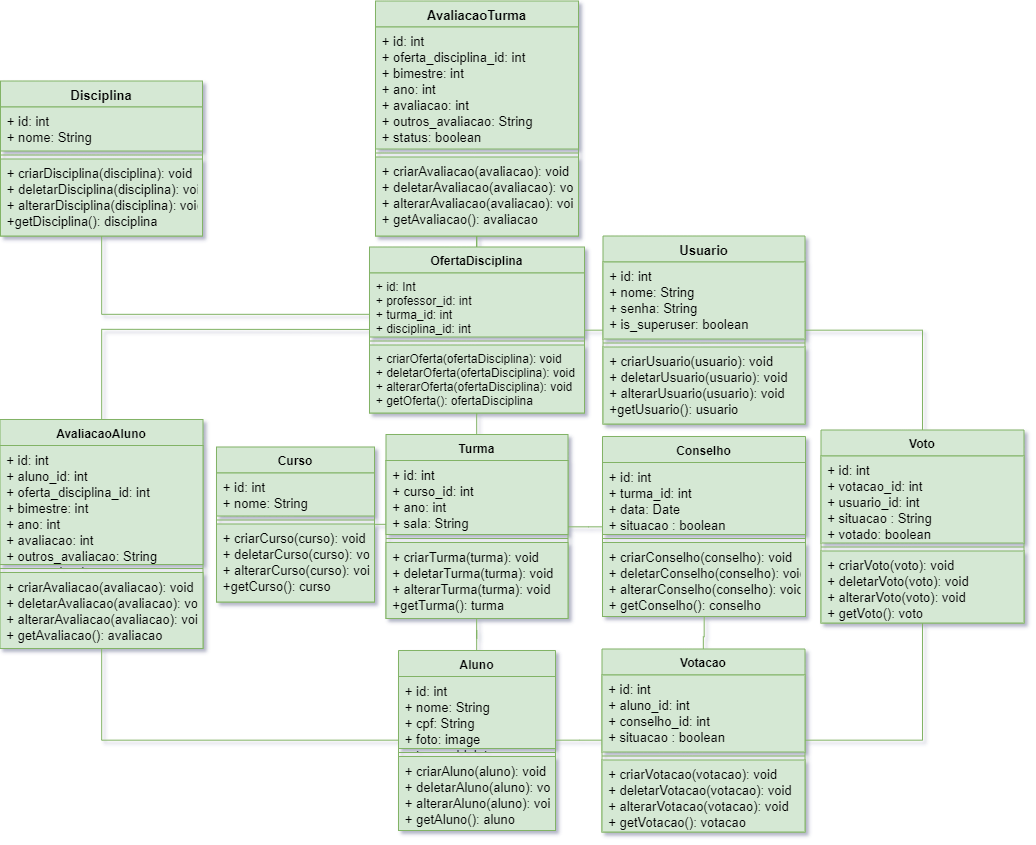

The diagram above was exported from draw.io. Its source (the exported page's mxGraphModel, read from the mxfile embedded in the PNG):
<mxGraphModel dx="1185" dy="662" grid="0" gridSize="10" guides="1" tooltips="1" connect="1" arrows="1" fold="1" page="1" pageScale="1" pageWidth="1390" pageHeight="980" background="none" math="0" shadow="1">
  <root>
    <mxCell id="0" />
    <mxCell id="1" parent="0" />
    <mxCell id="gdNZ5X3_wWdlGTIyl_jl-19" style="edgeStyle=orthogonalEdgeStyle;rounded=0;orthogonalLoop=1;jettySize=auto;html=1;endArrow=none;endFill=0;fillColor=#d5e8d4;strokeColor=#82b366;" edge="1" parent="1" source="1IPOoG7eX7cL7211LriA-1" target="1IPOoG7eX7cL7211LriA-51">
      <mxGeometry relative="1" as="geometry" />
    </mxCell>
    <mxCell id="gdNZ5X3_wWdlGTIyl_jl-33" value="" style="edgeStyle=orthogonalEdgeStyle;rounded=0;orthogonalLoop=1;jettySize=auto;html=1;endArrow=none;endFill=0;fillColor=#d5e8d4;strokeColor=#82b366;" edge="1" parent="1" source="1IPOoG7eX7cL7211LriA-1" target="1IPOoG7eX7cL7211LriA-23">
      <mxGeometry relative="1" as="geometry" />
    </mxCell>
    <mxCell id="1IPOoG7eX7cL7211LriA-1" value="Usuario" style="swimlane;fontStyle=1;align=center;verticalAlign=top;childLayout=stackLayout;horizontal=1;startSize=26;horizontalStack=0;resizeParent=1;resizeParentMax=0;resizeLast=0;collapsible=1;marginBottom=0;fillColor=#d5e8d4;strokeColor=#82b366;fontSize=13;" parent="1" vertex="1">
      <mxGeometry x="800.5" y="285.5" width="202" height="188" as="geometry" />
    </mxCell>
    <mxCell id="1IPOoG7eX7cL7211LriA-2" value="+ id: int&#10;+ nome: String&#10;+ senha: String&#10;+ is_superuser: boolean&#10;" style="text;strokeColor=#82b366;fillColor=#d5e8d4;align=left;verticalAlign=top;spacingLeft=4;spacingRight=4;overflow=hidden;rotatable=0;points=[[0,0.5],[1,0.5]];portConstraint=eastwest;fontSize=13;" parent="1IPOoG7eX7cL7211LriA-1" vertex="1">
      <mxGeometry y="26" width="202" height="77" as="geometry" />
    </mxCell>
    <mxCell id="1IPOoG7eX7cL7211LriA-3" value="" style="line;strokeWidth=1;fillColor=#d5e8d4;align=left;verticalAlign=middle;spacingTop=-1;spacingLeft=3;spacingRight=3;rotatable=0;labelPosition=right;points=[];portConstraint=eastwest;strokeColor=#82b366;" parent="1IPOoG7eX7cL7211LriA-1" vertex="1">
      <mxGeometry y="103" width="202" height="8" as="geometry" />
    </mxCell>
    <mxCell id="1IPOoG7eX7cL7211LriA-4" value="+ criarUsuario(usuario): void&#10;+ deletarUsuario(usuario): void&#10;+ alterarUsuario(usuario): void&#10;+getUsuario(): usuario" style="text;strokeColor=#82b366;fillColor=#d5e8d4;align=left;verticalAlign=top;spacingLeft=4;spacingRight=4;overflow=hidden;rotatable=0;points=[[0,0.5],[1,0.5]];portConstraint=eastwest;fontSize=13;" parent="1IPOoG7eX7cL7211LriA-1" vertex="1">
      <mxGeometry y="111" width="202" height="77" as="geometry" />
    </mxCell>
    <mxCell id="1IPOoG7eX7cL7211LriA-5" value="Disciplina" style="swimlane;fontStyle=1;align=center;verticalAlign=top;childLayout=stackLayout;horizontal=1;startSize=26;horizontalStack=0;resizeParent=1;resizeParentMax=0;resizeLast=0;collapsible=1;marginBottom=0;fillColor=#d5e8d4;strokeColor=#82b366;fontSize=13;" parent="1" vertex="1">
      <mxGeometry x="198" y="130.5" width="202" height="155" as="geometry" />
    </mxCell>
    <mxCell id="1IPOoG7eX7cL7211LriA-6" value="+ id: int&#10;+ nome: String&#10;" style="text;strokeColor=#82b366;fillColor=#d5e8d4;align=left;verticalAlign=top;spacingLeft=4;spacingRight=4;overflow=hidden;rotatable=0;points=[[0,0.5],[1,0.5]];portConstraint=eastwest;fontSize=13;" parent="1IPOoG7eX7cL7211LriA-5" vertex="1">
      <mxGeometry y="26" width="202" height="44" as="geometry" />
    </mxCell>
    <mxCell id="1IPOoG7eX7cL7211LriA-7" value="" style="line;strokeWidth=1;fillColor=#d5e8d4;align=left;verticalAlign=middle;spacingTop=-1;spacingLeft=3;spacingRight=3;rotatable=0;labelPosition=right;points=[];portConstraint=eastwest;strokeColor=#82b366;" parent="1IPOoG7eX7cL7211LriA-5" vertex="1">
      <mxGeometry y="70" width="202" height="8" as="geometry" />
    </mxCell>
    <mxCell id="1IPOoG7eX7cL7211LriA-8" value="+ criarDisciplina(disciplina): void&#10;+ deletarDisciplina(disciplina): void&#10;+ alterarDisciplina(disciplina): void&#10;+getDisciplina(): disciplina" style="text;strokeColor=#82b366;fillColor=#d5e8d4;align=left;verticalAlign=top;spacingLeft=4;spacingRight=4;overflow=hidden;rotatable=0;points=[[0,0.5],[1,0.5]];portConstraint=eastwest;fontSize=13;" parent="1IPOoG7eX7cL7211LriA-5" vertex="1">
      <mxGeometry y="78" width="202" height="77" as="geometry" />
    </mxCell>
    <mxCell id="gdNZ5X3_wWdlGTIyl_jl-21" style="edgeStyle=orthogonalEdgeStyle;rounded=0;orthogonalLoop=1;jettySize=auto;html=1;endArrow=none;endFill=0;fillColor=#d5e8d4;strokeColor=#82b366;" edge="1" parent="1" source="1IPOoG7eX7cL7211LriA-13">
      <mxGeometry relative="1" as="geometry">
        <mxPoint x="596" y="566.5294117647059" as="targetPoint" />
      </mxGeometry>
    </mxCell>
    <mxCell id="1IPOoG7eX7cL7211LriA-13" value="Curso" style="swimlane;fontStyle=1;align=center;verticalAlign=top;childLayout=stackLayout;horizontal=1;startSize=26;horizontalStack=0;resizeParent=1;resizeParentMax=0;resizeLast=0;collapsible=1;marginBottom=0;fillColor=#d5e8d4;strokeColor=#82b366;" parent="1" vertex="1">
      <mxGeometry x="414" y="496.5" width="158" height="155" as="geometry" />
    </mxCell>
    <mxCell id="1IPOoG7eX7cL7211LriA-14" value="+ id: int&#10;+ nome: String&#10;" style="text;strokeColor=#82b366;fillColor=#d5e8d4;align=left;verticalAlign=top;spacingLeft=4;spacingRight=4;overflow=hidden;rotatable=0;points=[[0,0.5],[1,0.5]];portConstraint=eastwest;fontSize=13;" parent="1IPOoG7eX7cL7211LriA-13" vertex="1">
      <mxGeometry y="26" width="158" height="43" as="geometry" />
    </mxCell>
    <mxCell id="1IPOoG7eX7cL7211LriA-15" value="" style="line;strokeWidth=1;fillColor=#d5e8d4;align=left;verticalAlign=middle;spacingTop=-1;spacingLeft=3;spacingRight=3;rotatable=0;labelPosition=right;points=[];portConstraint=eastwest;strokeColor=#82b366;" parent="1IPOoG7eX7cL7211LriA-13" vertex="1">
      <mxGeometry y="69" width="158" height="8" as="geometry" />
    </mxCell>
    <mxCell id="1IPOoG7eX7cL7211LriA-16" value="+ criarCurso(curso): void&#10;+ deletarCurso(curso): void&#10;+ alterarCurso(curso): void&#10;+getCurso(): curso" style="text;strokeColor=#82b366;fillColor=#d5e8d4;align=left;verticalAlign=top;spacingLeft=4;spacingRight=4;overflow=hidden;rotatable=0;points=[[0,0.5],[1,0.5]];portConstraint=eastwest;fontSize=13;" parent="1IPOoG7eX7cL7211LriA-13" vertex="1">
      <mxGeometry y="77" width="158" height="78" as="geometry" />
    </mxCell>
    <mxCell id="gdNZ5X3_wWdlGTIyl_jl-11" style="edgeStyle=orthogonalEdgeStyle;rounded=0;orthogonalLoop=1;jettySize=auto;html=1;endArrow=none;endFill=0;fillColor=#d5e8d4;strokeColor=#82b366;" edge="1" parent="1" source="1IPOoG7eX7cL7211LriA-18" target="1IPOoG7eX7cL7211LriA-22">
      <mxGeometry relative="1" as="geometry" />
    </mxCell>
    <mxCell id="gdNZ5X3_wWdlGTIyl_jl-16" style="edgeStyle=orthogonalEdgeStyle;rounded=0;orthogonalLoop=1;jettySize=auto;html=1;endArrow=none;endFill=0;fillColor=#d5e8d4;strokeColor=#82b366;" edge="1" parent="1" source="1IPOoG7eX7cL7211LriA-18" target="1IPOoG7eX7cL7211LriA-27">
      <mxGeometry relative="1" as="geometry">
        <mxPoint x="674.1724137931035" y="698" as="sourcePoint" />
      </mxGeometry>
    </mxCell>
    <mxCell id="1IPOoG7eX7cL7211LriA-18" value="Turma" style="swimlane;fontStyle=1;align=center;verticalAlign=top;childLayout=stackLayout;horizontal=1;startSize=26;horizontalStack=0;resizeParent=1;resizeParentMax=0;resizeLast=0;collapsible=1;marginBottom=0;fillColor=#d5e8d4;strokeColor=#82b366;" parent="1" vertex="1">
      <mxGeometry x="583.5" y="484" width="182" height="184" as="geometry" />
    </mxCell>
    <mxCell id="1IPOoG7eX7cL7211LriA-19" value="+ id: int&#10;+ curso_id: int&#10;+ ano: int&#10;+ sala: String&#10;&#10;" style="text;strokeColor=#82b366;fillColor=#d5e8d4;align=left;verticalAlign=top;spacingLeft=4;spacingRight=4;overflow=hidden;rotatable=0;points=[[0,0.5],[1,0.5]];portConstraint=eastwest;fontSize=13;" parent="1IPOoG7eX7cL7211LriA-18" vertex="1">
      <mxGeometry y="26" width="182" height="74" as="geometry" />
    </mxCell>
    <mxCell id="1IPOoG7eX7cL7211LriA-20" value="" style="line;strokeWidth=1;fillColor=#d5e8d4;align=left;verticalAlign=middle;spacingTop=-1;spacingLeft=3;spacingRight=3;rotatable=0;labelPosition=right;points=[];portConstraint=eastwest;strokeColor=#82b366;" parent="1IPOoG7eX7cL7211LriA-18" vertex="1">
      <mxGeometry y="100" width="182" height="8" as="geometry" />
    </mxCell>
    <mxCell id="1IPOoG7eX7cL7211LriA-21" value="+ criarTurma(turma): void&#10;+ deletarTurma(turma): void&#10;+ alterarTurma(turma): void&#10;+getTurma(): turma" style="text;strokeColor=#82b366;fillColor=#d5e8d4;align=left;verticalAlign=top;spacingLeft=4;spacingRight=4;overflow=hidden;rotatable=0;points=[[0,0.5],[1,0.5]];portConstraint=eastwest;fontSize=13;" parent="1IPOoG7eX7cL7211LriA-18" vertex="1">
      <mxGeometry y="108" width="182" height="76" as="geometry" />
    </mxCell>
    <mxCell id="gdNZ5X3_wWdlGTIyl_jl-24" style="edgeStyle=orthogonalEdgeStyle;rounded=0;orthogonalLoop=1;jettySize=auto;html=1;endArrow=none;endFill=0;fillColor=#d5e8d4;strokeColor=#82b366;" edge="1" parent="1" source="1IPOoG7eX7cL7211LriA-22" target="1IPOoG7eX7cL7211LriA-35">
      <mxGeometry relative="1" as="geometry" />
    </mxCell>
    <mxCell id="gdNZ5X3_wWdlGTIyl_jl-25" style="edgeStyle=orthogonalEdgeStyle;rounded=0;orthogonalLoop=1;jettySize=auto;html=1;entryX=0.5;entryY=0;entryDx=0;entryDy=0;endArrow=none;endFill=0;fillColor=#d5e8d4;strokeColor=#82b366;" edge="1" parent="1" target="1IPOoG7eX7cL7211LriA-31">
      <mxGeometry relative="1" as="geometry">
        <mxPoint x="579.5" y="378.9411764705883" as="sourcePoint" />
      </mxGeometry>
    </mxCell>
    <mxCell id="1IPOoG7eX7cL7211LriA-22" value="OfertaDisciplina" style="swimlane;fontStyle=1;align=center;verticalAlign=top;childLayout=stackLayout;horizontal=1;startSize=26;horizontalStack=0;resizeParent=1;resizeParentMax=0;resizeLast=0;collapsible=1;marginBottom=0;fillColor=#d5e8d4;strokeColor=#82b366;" parent="1" vertex="1">
      <mxGeometry x="567" y="296.5" width="215" height="166" as="geometry" />
    </mxCell>
    <mxCell id="1IPOoG7eX7cL7211LriA-23" value="+ id: Int&#10;+ professor_id: int&#10;+ turma_id: int&#10;+ disciplina_id: int&#10;&#10;" style="text;strokeColor=#82b366;fillColor=#d5e8d4;align=left;verticalAlign=top;spacingLeft=4;spacingRight=4;overflow=hidden;rotatable=0;points=[[0,0.5],[1,0.5]];portConstraint=eastwest;" parent="1IPOoG7eX7cL7211LriA-22" vertex="1">
      <mxGeometry y="26" width="215" height="64" as="geometry" />
    </mxCell>
    <mxCell id="1IPOoG7eX7cL7211LriA-24" value="" style="line;strokeWidth=1;fillColor=#d5e8d4;align=left;verticalAlign=middle;spacingTop=-1;spacingLeft=3;spacingRight=3;rotatable=0;labelPosition=right;points=[];portConstraint=eastwest;strokeColor=#82b366;" parent="1IPOoG7eX7cL7211LriA-22" vertex="1">
      <mxGeometry y="90" width="215" height="8" as="geometry" />
    </mxCell>
    <mxCell id="1IPOoG7eX7cL7211LriA-25" value="+ criarOferta(ofertaDisciplina): void&#10;+ deletarOferta(ofertaDisciplina): void&#10;+ alterarOferta(ofertaDisciplina): void&#10;+ getOferta(): ofertaDisciplina" style="text;strokeColor=#82b366;fillColor=#d5e8d4;align=left;verticalAlign=top;spacingLeft=4;spacingRight=4;overflow=hidden;rotatable=0;points=[[0,0.5],[1,0.5]];portConstraint=eastwest;" parent="1IPOoG7eX7cL7211LriA-22" vertex="1">
      <mxGeometry y="98" width="215" height="68" as="geometry" />
    </mxCell>
    <mxCell id="gdNZ5X3_wWdlGTIyl_jl-17" style="edgeStyle=orthogonalEdgeStyle;rounded=0;orthogonalLoop=1;jettySize=auto;html=1;endArrow=none;endFill=0;fillColor=#d5e8d4;strokeColor=#82b366;" edge="1" parent="1" source="1IPOoG7eX7cL7211LriA-27" target="1IPOoG7eX7cL7211LriA-47">
      <mxGeometry relative="1" as="geometry">
        <mxPoint x="809.5" y="782.5294117647059" as="targetPoint" />
      </mxGeometry>
    </mxCell>
    <mxCell id="gdNZ5X3_wWdlGTIyl_jl-26" style="edgeStyle=orthogonalEdgeStyle;rounded=0;orthogonalLoop=1;jettySize=auto;html=1;endArrow=none;endFill=0;fillColor=#d5e8d4;strokeColor=#82b366;entryX=0.5;entryY=1;entryDx=0;entryDy=0;" edge="1" parent="1" source="1IPOoG7eX7cL7211LriA-27" target="1IPOoG7eX7cL7211LriA-31">
      <mxGeometry relative="1" as="geometry" />
    </mxCell>
    <mxCell id="1IPOoG7eX7cL7211LriA-27" value="Aluno" style="swimlane;fontStyle=1;align=center;verticalAlign=top;childLayout=stackLayout;horizontal=1;startSize=26;horizontalStack=0;resizeParent=1;resizeParentMax=0;resizeLast=0;collapsible=1;marginBottom=0;fillColor=#d5e8d4;strokeColor=#82b366;" parent="1" vertex="1">
      <mxGeometry x="596" y="700" width="157" height="180" as="geometry" />
    </mxCell>
    <mxCell id="1IPOoG7eX7cL7211LriA-28" value="+ id: int&#10;+ nome: String&#10;+ cpf: String&#10;+ foto: image&#10;+ turma_id: int&#10;&#10;" style="text;strokeColor=#82b366;fillColor=#d5e8d4;align=left;verticalAlign=top;spacingLeft=4;spacingRight=4;overflow=hidden;rotatable=0;points=[[0,0.5],[1,0.5]];portConstraint=eastwest;fontSize=13;" parent="1IPOoG7eX7cL7211LriA-27" vertex="1">
      <mxGeometry y="26" width="157" height="72" as="geometry" />
    </mxCell>
    <mxCell id="1IPOoG7eX7cL7211LriA-29" value="" style="line;strokeWidth=1;fillColor=#d5e8d4;align=left;verticalAlign=middle;spacingTop=-1;spacingLeft=3;spacingRight=3;rotatable=0;labelPosition=right;points=[];portConstraint=eastwest;strokeColor=#82b366;" parent="1IPOoG7eX7cL7211LriA-27" vertex="1">
      <mxGeometry y="98" width="157" height="8" as="geometry" />
    </mxCell>
    <mxCell id="1IPOoG7eX7cL7211LriA-30" value="+ criarAluno(aluno): void&#10;+ deletarAluno(aluno): void&#10;+ alterarAluno(aluno): void&#10;+ getAluno(): aluno" style="text;strokeColor=#82b366;fillColor=#d5e8d4;align=left;verticalAlign=top;spacingLeft=4;spacingRight=4;overflow=hidden;rotatable=0;points=[[0,0.5],[1,0.5]];portConstraint=eastwest;fontSize=13;" parent="1IPOoG7eX7cL7211LriA-27" vertex="1">
      <mxGeometry y="106" width="157" height="74" as="geometry" />
    </mxCell>
    <mxCell id="1IPOoG7eX7cL7211LriA-31" value="AvaliacaoAluno" style="swimlane;fontStyle=1;align=center;verticalAlign=top;childLayout=stackLayout;horizontal=1;startSize=26;horizontalStack=0;resizeParent=1;resizeParentMax=0;resizeLast=0;collapsible=1;marginBottom=0;fillColor=#d5e8d4;strokeColor=#82b366;" parent="1" vertex="1">
      <mxGeometry x="197.5" y="469" width="203" height="229" as="geometry" />
    </mxCell>
    <mxCell id="1IPOoG7eX7cL7211LriA-32" value="+ id: int&#10;+ aluno_id: int&#10;+ oferta_disciplina_id: int&#10;+ bimestre: int&#10;+ ano: int&#10;+ avaliacao: int&#10;+ outros_avaliacao: String&#10;+ status: boolean&#10;&#10;" style="text;strokeColor=#82b366;fillColor=#d5e8d4;align=left;verticalAlign=top;spacingLeft=4;spacingRight=4;overflow=hidden;rotatable=0;points=[[0,0.5],[1,0.5]];portConstraint=eastwest;fontSize=13;" parent="1IPOoG7eX7cL7211LriA-31" vertex="1">
      <mxGeometry y="26" width="203" height="119" as="geometry" />
    </mxCell>
    <mxCell id="1IPOoG7eX7cL7211LriA-33" value="" style="line;strokeWidth=1;fillColor=#d5e8d4;align=left;verticalAlign=middle;spacingTop=-1;spacingLeft=3;spacingRight=3;rotatable=0;labelPosition=right;points=[];portConstraint=eastwest;strokeColor=#82b366;" parent="1IPOoG7eX7cL7211LriA-31" vertex="1">
      <mxGeometry y="145" width="203" height="8" as="geometry" />
    </mxCell>
    <mxCell id="1IPOoG7eX7cL7211LriA-34" value="+ criarAvaliacao(avaliacao): void&#10;+ deletarAvaliacao(avaliacao): void&#10;+ alterarAvaliacao(avaliacao): void&#10;+ getAvaliacao(): avaliacao" style="text;strokeColor=#82b366;fillColor=#d5e8d4;align=left;verticalAlign=top;spacingLeft=4;spacingRight=4;overflow=hidden;rotatable=0;points=[[0,0.5],[1,0.5]];portConstraint=eastwest;fontSize=13;" parent="1IPOoG7eX7cL7211LriA-31" vertex="1">
      <mxGeometry y="153" width="203" height="76" as="geometry" />
    </mxCell>
    <mxCell id="1IPOoG7eX7cL7211LriA-35" value="AvaliacaoTurma" style="swimlane;fontStyle=1;align=center;verticalAlign=top;childLayout=stackLayout;horizontal=1;startSize=26;horizontalStack=0;resizeParent=1;resizeParentMax=0;resizeLast=0;collapsible=1;marginBottom=0;fillColor=#d5e8d4;strokeColor=#82b366;fontSize=13;" parent="1" vertex="1">
      <mxGeometry x="573" y="50.5" width="203" height="235" as="geometry" />
    </mxCell>
    <mxCell id="1IPOoG7eX7cL7211LriA-36" value="+ id: int&#10;+ oferta_disciplina_id: int&#10;+ bimestre: int&#10;+ ano: int&#10;+ avaliacao: int&#10;+ outros_avaliacao: String&#10;+ status: boolean&#10;&#10;" style="text;strokeColor=#82b366;fillColor=#d5e8d4;align=left;verticalAlign=top;spacingLeft=4;spacingRight=4;overflow=hidden;rotatable=0;points=[[0,0.5],[1,0.5]];portConstraint=eastwest;fontSize=13;" parent="1IPOoG7eX7cL7211LriA-35" vertex="1">
      <mxGeometry y="26" width="203" height="122" as="geometry" />
    </mxCell>
    <mxCell id="1IPOoG7eX7cL7211LriA-37" value="" style="line;strokeWidth=1;fillColor=#d5e8d4;align=left;verticalAlign=middle;spacingTop=-1;spacingLeft=3;spacingRight=3;rotatable=0;labelPosition=right;points=[];portConstraint=eastwest;strokeColor=#82b366;" parent="1IPOoG7eX7cL7211LriA-35" vertex="1">
      <mxGeometry y="148" width="203" height="8" as="geometry" />
    </mxCell>
    <mxCell id="1IPOoG7eX7cL7211LriA-38" value="+ criarAvaliacao(avaliacao): void&#10;+ deletarAvaliacao(avaliacao): void&#10;+ alterarAvaliacao(avaliacao): void&#10;+ getAvaliacao(): avaliacao" style="text;strokeColor=#82b366;fillColor=#d5e8d4;align=left;verticalAlign=top;spacingLeft=4;spacingRight=4;overflow=hidden;rotatable=0;points=[[0,0.5],[1,0.5]];portConstraint=eastwest;fontSize=13;" parent="1IPOoG7eX7cL7211LriA-35" vertex="1">
      <mxGeometry y="156" width="203" height="79" as="geometry" />
    </mxCell>
    <mxCell id="gdNZ5X3_wWdlGTIyl_jl-23" style="edgeStyle=orthogonalEdgeStyle;rounded=0;orthogonalLoop=1;jettySize=auto;html=1;entryX=0.5;entryY=0;entryDx=0;entryDy=0;endArrow=none;endFill=0;fillColor=#d5e8d4;strokeColor=#82b366;" edge="1" parent="1" source="1IPOoG7eX7cL7211LriA-39" target="1IPOoG7eX7cL7211LriA-47">
      <mxGeometry relative="1" as="geometry" />
    </mxCell>
    <mxCell id="1IPOoG7eX7cL7211LriA-39" value="Conselho" style="swimlane;fontStyle=1;align=center;verticalAlign=top;childLayout=stackLayout;horizontal=1;startSize=26;horizontalStack=0;resizeParent=1;resizeParentMax=0;resizeLast=0;collapsible=1;marginBottom=0;fillColor=#d5e8d4;strokeColor=#82b366;" parent="1" vertex="1">
      <mxGeometry x="800" y="486" width="203" height="180" as="geometry" />
    </mxCell>
    <mxCell id="1IPOoG7eX7cL7211LriA-40" value="+ id: int&#10;+ turma_id: int&#10;+ data: Date&#10;+ situacao : boolean&#10;&#10;" style="text;strokeColor=#82b366;fillColor=#d5e8d4;align=left;verticalAlign=top;spacingLeft=4;spacingRight=4;overflow=hidden;rotatable=0;points=[[0,0.5],[1,0.5]];portConstraint=eastwest;fontSize=13;" parent="1IPOoG7eX7cL7211LriA-39" vertex="1">
      <mxGeometry y="26" width="203" height="72" as="geometry" />
    </mxCell>
    <mxCell id="1IPOoG7eX7cL7211LriA-41" value="" style="line;strokeWidth=1;fillColor=#d5e8d4;align=left;verticalAlign=middle;spacingTop=-1;spacingLeft=3;spacingRight=3;rotatable=0;labelPosition=right;points=[];portConstraint=eastwest;strokeColor=#82b366;" parent="1IPOoG7eX7cL7211LriA-39" vertex="1">
      <mxGeometry y="98" width="203" height="8" as="geometry" />
    </mxCell>
    <mxCell id="1IPOoG7eX7cL7211LriA-42" value="+ criarConselho(conselho): void&#10;+ deletarConselho(conselho): void&#10;+ alterarConselho(conselho): void&#10;+ getConselho(): conselho" style="text;strokeColor=#82b366;fillColor=#d5e8d4;align=left;verticalAlign=top;spacingLeft=4;spacingRight=4;overflow=hidden;rotatable=0;points=[[0,0.5],[1,0.5]];portConstraint=eastwest;fontSize=13;" parent="1IPOoG7eX7cL7211LriA-39" vertex="1">
      <mxGeometry y="106" width="203" height="74" as="geometry" />
    </mxCell>
    <mxCell id="gdNZ5X3_wWdlGTIyl_jl-20" style="edgeStyle=orthogonalEdgeStyle;rounded=0;orthogonalLoop=1;jettySize=auto;html=1;endArrow=none;endFill=0;fillColor=#d5e8d4;strokeColor=#82b366;" edge="1" parent="1" source="1IPOoG7eX7cL7211LriA-47" target="1IPOoG7eX7cL7211LriA-51">
      <mxGeometry relative="1" as="geometry" />
    </mxCell>
    <mxCell id="1IPOoG7eX7cL7211LriA-47" value="Votacao" style="swimlane;fontStyle=1;align=center;verticalAlign=top;childLayout=stackLayout;horizontal=1;startSize=26;horizontalStack=0;resizeParent=1;resizeParentMax=0;resizeLast=0;collapsible=1;marginBottom=0;fillColor=#d5e8d4;strokeColor=#82b366;" parent="1" vertex="1">
      <mxGeometry x="799.5" y="698.5" width="203" height="183" as="geometry" />
    </mxCell>
    <mxCell id="1IPOoG7eX7cL7211LriA-48" value="+ id: int&#10;+ aluno_id: int&#10;+ conselho_id: int&#10;+ situacao : boolean&#10;&#10;" style="text;strokeColor=#82b366;fillColor=#d5e8d4;align=left;verticalAlign=top;spacingLeft=4;spacingRight=4;overflow=hidden;rotatable=0;points=[[0,0.5],[1,0.5]];portConstraint=eastwest;fontSize=13;" parent="1IPOoG7eX7cL7211LriA-47" vertex="1">
      <mxGeometry y="26" width="203" height="77" as="geometry" />
    </mxCell>
    <mxCell id="1IPOoG7eX7cL7211LriA-49" value="" style="line;strokeWidth=1;fillColor=#d5e8d4;align=left;verticalAlign=middle;spacingTop=-1;spacingLeft=3;spacingRight=3;rotatable=0;labelPosition=right;points=[];portConstraint=eastwest;strokeColor=#82b366;" parent="1IPOoG7eX7cL7211LriA-47" vertex="1">
      <mxGeometry y="103" width="203" height="8" as="geometry" />
    </mxCell>
    <mxCell id="1IPOoG7eX7cL7211LriA-50" value="+ criarVotacao(votacao): void&#10;+ deletarVotacao(votacao): void&#10;+ alterarVotacao(votacao): void&#10;+ getVotacao(): votacao" style="text;strokeColor=#82b366;fillColor=#d5e8d4;align=left;verticalAlign=top;spacingLeft=4;spacingRight=4;overflow=hidden;rotatable=0;points=[[0,0.5],[1,0.5]];portConstraint=eastwest;fontSize=13;" parent="1IPOoG7eX7cL7211LriA-47" vertex="1">
      <mxGeometry y="111" width="203" height="72" as="geometry" />
    </mxCell>
    <mxCell id="1IPOoG7eX7cL7211LriA-51" value="Voto" style="swimlane;fontStyle=1;align=center;verticalAlign=top;childLayout=stackLayout;horizontal=1;startSize=26;horizontalStack=0;resizeParent=1;resizeParentMax=0;resizeLast=0;collapsible=1;marginBottom=0;fillColor=#d5e8d4;strokeColor=#82b366;" parent="1" vertex="1">
      <mxGeometry x="1018.5" y="479.5" width="203" height="193" as="geometry" />
    </mxCell>
    <mxCell id="1IPOoG7eX7cL7211LriA-52" value="+ id: int&#10;+ votacao_id: int&#10;+ usuario_id: int&#10;+ situacao : String&#10;+ votado: boolean&#10;" style="text;strokeColor=#82b366;fillColor=#d5e8d4;align=left;verticalAlign=top;spacingLeft=4;spacingRight=4;overflow=hidden;rotatable=0;points=[[0,0.5],[1,0.5]];portConstraint=eastwest;fontSize=13;" parent="1IPOoG7eX7cL7211LriA-51" vertex="1">
      <mxGeometry y="26" width="203" height="87" as="geometry" />
    </mxCell>
    <mxCell id="1IPOoG7eX7cL7211LriA-53" value="" style="line;strokeWidth=1;fillColor=#d5e8d4;align=left;verticalAlign=middle;spacingTop=-1;spacingLeft=3;spacingRight=3;rotatable=0;labelPosition=right;points=[];portConstraint=eastwest;strokeColor=#82b366;" parent="1IPOoG7eX7cL7211LriA-51" vertex="1">
      <mxGeometry y="113" width="203" height="8" as="geometry" />
    </mxCell>
    <mxCell id="1IPOoG7eX7cL7211LriA-54" value="+ criarVoto(voto): void&#10;+ deletarVoto(voto): void&#10;+ alterarVoto(voto): void&#10;+ getVoto(): voto&#10;" style="text;strokeColor=#82b366;fillColor=#d5e8d4;align=left;verticalAlign=top;spacingLeft=4;spacingRight=4;overflow=hidden;rotatable=0;points=[[0,0.5],[1,0.5]];portConstraint=eastwest;fontSize=13;" parent="1IPOoG7eX7cL7211LriA-51" vertex="1">
      <mxGeometry y="121" width="203" height="72" as="geometry" />
    </mxCell>
    <mxCell id="gdNZ5X3_wWdlGTIyl_jl-27" style="edgeStyle=orthogonalEdgeStyle;rounded=0;orthogonalLoop=1;jettySize=auto;html=1;endArrow=none;endFill=0;fillColor=#d5e8d4;strokeColor=#82b366;" edge="1" parent="1" source="1IPOoG7eX7cL7211LriA-22" target="1IPOoG7eX7cL7211LriA-5">
      <mxGeometry relative="1" as="geometry">
        <mxPoint x="579.5" y="354.2352941176471" as="sourcePoint" />
        <Array as="points">
          <mxPoint x="299" y="364" />
        </Array>
      </mxGeometry>
    </mxCell>
    <mxCell id="gdNZ5X3_wWdlGTIyl_jl-39" value="" style="edgeStyle=orthogonalEdgeStyle;rounded=0;orthogonalLoop=1;jettySize=auto;html=1;endArrow=none;endFill=0;fillColor=#d5e8d4;strokeColor=#82b366;" edge="1" parent="1" source="1IPOoG7eX7cL7211LriA-18" target="1IPOoG7eX7cL7211LriA-39">
      <mxGeometry relative="1" as="geometry" />
    </mxCell>
  </root>
</mxGraphModel>